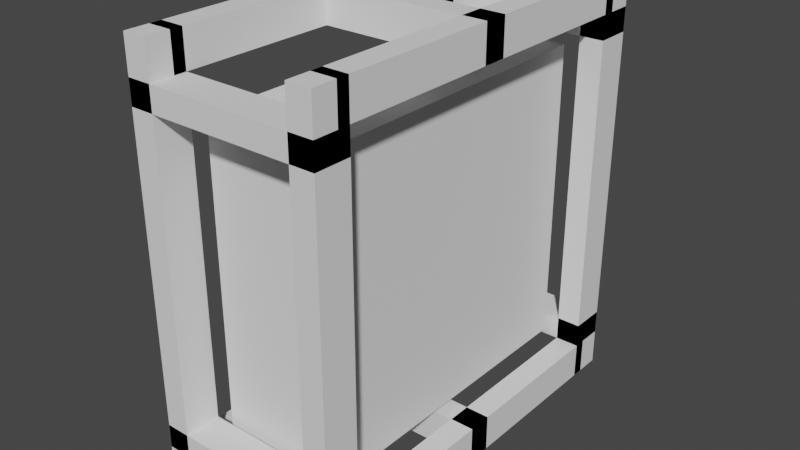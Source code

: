 # Source: PCTower.blend  (saved by Blender 3.0.42; exported with 4.5.12 LTS)
import bpy
from mathutils import Matrix  # noqa: F401  (used for matrix-valued properties, if any)

bpy.ops.wm.read_factory_settings(use_empty=True)
scene = bpy.context.scene
scene.name = 'Scene'

# ---- collections
col_pctower = bpy.data.collections.new('PCTower'); scene.collection.children.link(col_pctower)

# ---- world
world_world = bpy.data.worlds.new('World'); scene.world = world_world
world_world.use_nodes = True; world_world.node_tree.nodes.clear()
_N = world_world.node_tree.nodes; _L = world_world.node_tree.links
n0 = _N.new('ShaderNodeOutputWorld'); n0.name = 'World Output'; n0.location = (300, 300)
n1 = _N.new('ShaderNodeBackground'); n1.name = 'Background'; n1.location = (10, 300)
n1.inputs[0].default_value = (0.05088, 0.05088, 0.05088, 1.0)
_L.new(n1.outputs[0], n0.inputs[0])
n0.is_active_output = True
world_world.color = (0.05088, 0.05088, 0.05088)
world_world.use_sun_shadow = False
world_world.sun_shadow_jitter_overblur = 0.0

# ---- meshes
me_cube_005 = bpy.data.meshes.new('Cube.005')
me_cube_005.from_pydata([(-0.1, -0.27, -0.255), (-0.1, -0.27, 0.255), (-0.1, 0.27, -0.255), (-0.1, 0.27, 0.255), (0.1, -0.27, -0.255), (0.1, -0.27, 0.255), (0.1, 0.27, -0.255), (0.1, 0.27, 0.255)], [], [(0, 1, 3, 2), (2, 3, 7, 6), (6, 7, 5, 4), (4, 5, 1, 0), (2, 6, 4, 0), (7, 3, 1, 5)])
_uv = me_cube_005.uv_layers.new(name='UVMap')
_uv.uv.foreach_set('vector', [0.375, 0.0, 0.625, 0.0, 0.625, 0.25, 0.375, 0.25, 0.375, 0.25, 0.625, 0.25, 0.625, 0.5, 0.375, 0.5, 0.375, 0.5, 0.625, 0.5, 0.625, 0.75, 0.375, 0.75, 0.375, 0.75, 0.625, 0.75, 0.625, 1.0, 0.375, 1.0, 0.125, 0.5, 0.375, 0.5, 0.375, 0.75, 0.125, 0.75, 0.625, 0.5, 0.875, 0.5, 0.875, 0.75, 0.625, 0.75])
me_cube_005.use_remesh_fix_poles = True
me_cube_005.use_remesh_preserve_attributes = False
me_cube_005.update()
me_cube_006 = bpy.data.meshes.new('Cube.006')
me_cube_006.from_pydata([(-0.0975, -0.24, -0.22), (-0.0975, -0.24, 0.22), (-0.0975, 0.24, -0.22), (-0.0975, 0.24, 0.22), (0.0975, -0.24, -0.22), (0.0975, -0.24, 0.22), (0.0975, 0.24, -0.22), (0.0975, 0.24, 0.22)], [], [(0, 1, 3, 2), (2, 3, 7, 6), (6, 7, 5, 4), (4, 5, 1, 0), (2, 6, 4, 0), (7, 3, 1, 5)])
_uv = me_cube_006.uv_layers.new(name='UVMap')
_uv.uv.foreach_set('vector', [0.375, 0.0, 0.625, 0.0, 0.625, 0.25, 0.375, 0.25, 0.375, 0.25, 0.625, 0.25, 0.625, 0.5, 0.375, 0.5, 0.375, 0.5, 0.625, 0.5, 0.625, 0.75, 0.375, 0.75, 0.375, 0.75, 0.625, 0.75, 0.625, 1.0, 0.375, 1.0, 0.125, 0.5, 0.375, 0.5, 0.375, 0.75, 0.125, 0.75, 0.625, 0.5, 0.875, 0.5, 0.875, 0.75, 0.625, 0.75])
me_cube_006.use_remesh_fix_poles = True
me_cube_006.use_remesh_preserve_attributes = False
me_cube_006.update()
me_cube_001 = bpy.data.meshes.new('Cube.001')
me_cube_001.from_pydata([], [], [])
_uv = me_cube_001.uv_layers.new(name='UVMap')
_uv.uv.foreach_set('vector', [])
me_cube_001.use_remesh_fix_poles = True
me_cube_001.use_remesh_preserve_attributes = False
me_cube_001.update()
me_cube_002 = bpy.data.meshes.new('Cube.002')
me_cube_002.from_pydata([(0.12, -0.3, -0.3), (0.12, -0.3, -0.24), (0.12, 0.3, -0.3), (0.12, 0.3, -0.24), (0.16, -0.3, -0.3), (0.16, -0.3, -0.24), (0.16, 0.3, -0.3), (0.16, 0.3, -0.24), (-0.12, -0.3, -0.3), (-0.12, -0.3, -0.24), (-0.12, 0.3, -0.3), (-0.12, 0.3, -0.24), (-0.16, -0.3, -0.3), (-0.16, -0.3, -0.24), (-0.16, 0.3, -0.3), (-0.16, 0.3, -0.24)], [], [(0, 1, 3, 2), (2, 3, 7, 6), (6, 7, 5, 4), (4, 5, 1, 0), (2, 6, 4, 0), (7, 3, 1, 5), (8, 10, 11, 9), (10, 14, 15, 11), (14, 12, 13, 15), (12, 8, 9, 13), (10, 8, 12, 14), (15, 13, 9, 11)])
_uv = me_cube_002.uv_layers.new(name='UVMap')
_uv.uv.foreach_set('vector', [0.375, 0.0, 0.625, 0.0, 0.625, 0.25, 0.375, 0.25, 0.375, 0.25, 0.625, 0.25, 0.625, 0.5, 0.375, 0.5, 0.375, 0.5, 0.625, 0.5, 0.625, 0.75, 0.375, 0.75, 0.375, 0.75, 0.625, 0.75, 0.625, 1.0, 0.375, 1.0, 0.125, 0.5, 0.375, 0.5, 0.375, 0.75, 0.125, 0.75, 0.625, 0.5, 0.875, 0.5, 0.875, 0.75, 0.625, 0.75, 0.375, 0.0, 0.375, 0.25, 0.625, 0.25, 0.625, 0.0, 0.375, 0.25, 0.375, 0.5, 0.625, 0.5, 0.625, 0.25, 0.375, 0.5, 0.375, 0.75, 0.625, 0.75, 0.625, 0.5, 0.375, 0.75, 0.375, 1.0, 0.625, 1.0, 0.625, 0.75, 0.125, 0.5, 0.125, 0.75, 0.375, 0.75, 0.375, 0.5, 0.625, 0.5, 0.625, 0.75, 0.875, 0.75, 0.875, 0.5])
me_cube_002.use_remesh_fix_poles = True
me_cube_002.use_remesh_preserve_attributes = False
me_cube_002.update()
me_cube_003 = bpy.data.meshes.new('Cube.003')
me_cube_003.from_pydata([(0.12, -0.3, 0.3), (0.12, -0.3, 0.24), (0.12, 0.3, 0.3), (0.12, 0.3, 0.24), (0.16, -0.3, 0.3), (0.16, -0.3, 0.24), (0.16, 0.3, 0.3), (0.16, 0.3, 0.24), (-0.12, -0.3, 0.3), (-0.12, -0.3, 0.24), (-0.12, 0.3, 0.3), (-0.12, 0.3, 0.24), (-0.16, -0.3, 0.3), (-0.16, -0.3, 0.24), (-0.16, 0.3, 0.3), (-0.16, 0.3, 0.24)], [], [(0, 2, 3, 1), (2, 6, 7, 3), (6, 4, 5, 7), (4, 0, 1, 5), (2, 0, 4, 6), (7, 5, 1, 3), (8, 9, 11, 10), (10, 11, 15, 14), (14, 15, 13, 12), (12, 13, 9, 8), (10, 14, 12, 8), (15, 11, 9, 13)])
_uv = me_cube_003.uv_layers.new(name='UVMap')
_uv.uv.foreach_set('vector', [0.375, 0.0, 0.375, 0.25, 0.625, 0.25, 0.625, 0.0, 0.375, 0.25, 0.375, 0.5, 0.625, 0.5, 0.625, 0.25, 0.375, 0.5, 0.375, 0.75, 0.625, 0.75, 0.625, 0.5, 0.375, 0.75, 0.375, 1.0, 0.625, 1.0, 0.625, 0.75, 0.125, 0.5, 0.125, 0.75, 0.375, 0.75, 0.375, 0.5, 0.625, 0.5, 0.625, 0.75, 0.875, 0.75, 0.875, 0.5, 0.375, 0.0, 0.625, 0.0, 0.625, 0.25, 0.375, 0.25, 0.375, 0.25, 0.625, 0.25, 0.625, 0.5, 0.375, 0.5, 0.375, 0.5, 0.625, 0.5, 0.625, 0.75, 0.375, 0.75, 0.375, 0.75, 0.625, 0.75, 0.625, 1.0, 0.375, 1.0, 0.125, 0.5, 0.375, 0.5, 0.375, 0.75, 0.125, 0.75, 0.625, 0.5, 0.875, 0.5, 0.875, 0.75, 0.625, 0.75])
me_cube_003.use_remesh_fix_poles = True
me_cube_003.use_remesh_preserve_attributes = False
me_cube_003.update()
me_cube_004 = bpy.data.meshes.new('Cube.004')
me_cube_004.from_pydata([(-0.16, -0.02, -0.3), (-0.16, -0.02, -0.24), (-0.16, 0.02, -0.3), (-0.16, 0.02, -0.24), (0.16, -0.02, -0.3), (0.16, -0.02, -0.24), (0.16, 0.02, -0.3), (0.16, 0.02, -0.24)], [], [(0, 1, 3, 2), (2, 3, 7, 6), (6, 7, 5, 4), (4, 5, 1, 0), (2, 6, 4, 0), (7, 3, 1, 5)])
_uv = me_cube_004.uv_layers.new(name='UVMap')
_uv.uv.foreach_set('vector', [0.375, 0.0, 0.625, 0.0, 0.625, 0.25, 0.375, 0.25, 0.375, 0.25, 0.625, 0.25, 0.625, 0.5, 0.375, 0.5, 0.375, 0.5, 0.625, 0.5, 0.625, 0.75, 0.375, 0.75, 0.375, 0.75, 0.625, 0.75, 0.625, 1.0, 0.375, 1.0, 0.125, 0.5, 0.375, 0.5, 0.375, 0.75, 0.125, 0.75, 0.625, 0.5, 0.875, 0.5, 0.875, 0.75, 0.625, 0.75])
me_cube_004.use_remesh_fix_poles = True
me_cube_004.use_remesh_preserve_attributes = False
me_cube_004.update()
me_cube_007 = bpy.data.meshes.new('Cube.007')
me_cube_007.from_pydata([(-0.16, -0.02, 0.3), (-0.16, -0.02, 0.24), (-0.16, 0.02, 0.3), (-0.16, 0.02, 0.24), (0.16, -0.02, 0.3), (0.16, -0.02, 0.24), (0.16, 0.02, 0.3), (0.16, 0.02, 0.24)], [], [(0, 2, 3, 1), (2, 6, 7, 3), (6, 4, 5, 7), (4, 0, 1, 5), (2, 0, 4, 6), (7, 5, 1, 3)])
_uv = me_cube_007.uv_layers.new(name='UVMap')
_uv.uv.foreach_set('vector', [0.375, 0.0, 0.375, 0.25, 0.625, 0.25, 0.625, 0.0, 0.375, 0.25, 0.375, 0.5, 0.625, 0.5, 0.625, 0.25, 0.375, 0.5, 0.375, 0.75, 0.625, 0.75, 0.625, 0.5, 0.375, 0.75, 0.375, 1.0, 0.625, 1.0, 0.625, 0.75, 0.125, 0.5, 0.125, 0.75, 0.375, 0.75, 0.375, 0.5, 0.625, 0.5, 0.625, 0.75, 0.875, 0.75, 0.875, 0.5])
me_cube_007.use_remesh_fix_poles = True
me_cube_007.use_remesh_preserve_attributes = False
me_cube_007.update()
me_cube_008 = bpy.data.meshes.new('Cube.008')
me_cube_008.from_pydata([(-0.16, 0.24, -0.24), (-0.16, 0.24, -0.2), (-0.16, 0.3, -0.24), (-0.16, 0.3, -0.2), (0.16, 0.24, -0.24), (0.16, 0.24, -0.2), (0.16, 0.3, -0.24), (0.16, 0.3, -0.2)], [], [(0, 1, 3, 2), (2, 3, 7, 6), (6, 7, 5, 4), (4, 5, 1, 0), (2, 6, 4, 0), (7, 3, 1, 5)])
_uv = me_cube_008.uv_layers.new(name='UVMap')
_uv.uv.foreach_set('vector', [0.375, 0.0, 0.625, 0.0, 0.625, 0.25, 0.375, 0.25, 0.375, 0.25, 0.625, 0.25, 0.625, 0.5, 0.375, 0.5, 0.375, 0.5, 0.625, 0.5, 0.625, 0.75, 0.375, 0.75, 0.375, 0.75, 0.625, 0.75, 0.625, 1.0, 0.375, 1.0, 0.125, 0.5, 0.375, 0.5, 0.375, 0.75, 0.125, 0.75, 0.625, 0.5, 0.875, 0.5, 0.875, 0.75, 0.625, 0.75])
me_cube_008.use_remesh_fix_poles = True
me_cube_008.use_remesh_preserve_attributes = False
me_cube_008.update()
me_cube_009 = bpy.data.meshes.new('Cube.009')
me_cube_009.from_pydata([(-0.16, 0.24, 0.24), (-0.16, 0.24, 0.2), (-0.16, 0.3, 0.24), (-0.16, 0.3, 0.2), (0.16, 0.24, 0.24), (0.16, 0.24, 0.2), (0.16, 0.3, 0.24), (0.16, 0.3, 0.2)], [], [(0, 2, 3, 1), (2, 6, 7, 3), (6, 4, 5, 7), (4, 0, 1, 5), (2, 0, 4, 6), (7, 5, 1, 3)])
_uv = me_cube_009.uv_layers.new(name='UVMap')
_uv.uv.foreach_set('vector', [0.375, 0.0, 0.375, 0.25, 0.625, 0.25, 0.625, 0.0, 0.375, 0.25, 0.375, 0.5, 0.625, 0.5, 0.625, 0.25, 0.375, 0.5, 0.375, 0.75, 0.625, 0.75, 0.625, 0.5, 0.375, 0.75, 0.375, 1.0, 0.625, 1.0, 0.625, 0.75, 0.125, 0.5, 0.125, 0.75, 0.375, 0.75, 0.375, 0.5, 0.625, 0.5, 0.625, 0.75, 0.875, 0.75, 0.875, 0.5])
me_cube_009.use_remesh_fix_poles = True
me_cube_009.use_remesh_preserve_attributes = False
me_cube_009.update()
me_cube_010 = bpy.data.meshes.new('Cube.010')
me_cube_010.from_pydata([(0.16, -0.3, -0.3), (0.16, -0.3, 0.4), (0.16, -0.24, -0.3), (0.16, -0.24, 0.4), (0.12, -0.3, -0.3), (0.12, -0.3, 0.4), (0.12, -0.24, -0.3), (0.12, -0.24, 0.4)], [], [(0, 2, 3, 1), (2, 6, 7, 3), (6, 4, 5, 7), (4, 0, 1, 5), (2, 0, 4, 6), (7, 5, 1, 3)])
_uv = me_cube_010.uv_layers.new(name='UVMap')
_uv.uv.foreach_set('vector', [0.375, 0.0, 0.375, 0.25, 0.625, 0.25, 0.625, 0.0, 0.375, 0.25, 0.375, 0.5, 0.625, 0.5, 0.625, 0.25, 0.375, 0.5, 0.375, 0.75, 0.625, 0.75, 0.625, 0.5, 0.375, 0.75, 0.375, 1.0, 0.625, 1.0, 0.625, 0.75, 0.125, 0.5, 0.125, 0.75, 0.375, 0.75, 0.375, 0.5, 0.625, 0.5, 0.625, 0.75, 0.875, 0.75, 0.875, 0.5])
me_cube_010.use_remesh_fix_poles = True
me_cube_010.use_remesh_preserve_attributes = False
me_cube_010.update()
me_cube_011 = bpy.data.meshes.new('Cube.011')
me_cube_011.from_pydata([(0.16, 0.3, -0.3), (0.16, 0.3, 0.4), (0.16, 0.24, -0.3), (0.16, 0.24, 0.4), (0.12, 0.3, -0.3), (0.12, 0.3, 0.4), (0.12, 0.24, -0.3), (0.12, 0.24, 0.4)], [], [(0, 1, 3, 2), (2, 3, 7, 6), (6, 7, 5, 4), (4, 5, 1, 0), (2, 6, 4, 0), (7, 3, 1, 5)])
_uv = me_cube_011.uv_layers.new(name='UVMap')
_uv.uv.foreach_set('vector', [0.375, 0.0, 0.625, 0.0, 0.625, 0.25, 0.375, 0.25, 0.375, 0.25, 0.625, 0.25, 0.625, 0.5, 0.375, 0.5, 0.375, 0.5, 0.625, 0.5, 0.625, 0.75, 0.375, 0.75, 0.375, 0.75, 0.625, 0.75, 0.625, 1.0, 0.375, 1.0, 0.125, 0.5, 0.375, 0.5, 0.375, 0.75, 0.125, 0.75, 0.625, 0.5, 0.875, 0.5, 0.875, 0.75, 0.625, 0.75])
me_cube_011.use_remesh_fix_poles = True
me_cube_011.use_remesh_preserve_attributes = False
me_cube_011.update()
me_cube_012 = bpy.data.meshes.new('Cube.012')
me_cube_012.from_pydata([(-0.16, 0.3, -0.3), (-0.16, 0.3, 0.4), (-0.16, 0.24, -0.3), (-0.16, 0.24, 0.4), (-0.12, 0.3, -0.3), (-0.12, 0.3, 0.4), (-0.12, 0.24, -0.3), (-0.12, 0.24, 0.4)], [], [(0, 2, 3, 1), (2, 6, 7, 3), (6, 4, 5, 7), (4, 0, 1, 5), (2, 0, 4, 6), (7, 5, 1, 3)])
_uv = me_cube_012.uv_layers.new(name='UVMap')
_uv.uv.foreach_set('vector', [0.375, 0.0, 0.375, 0.25, 0.625, 0.25, 0.625, 0.0, 0.375, 0.25, 0.375, 0.5, 0.625, 0.5, 0.625, 0.25, 0.375, 0.5, 0.375, 0.75, 0.625, 0.75, 0.625, 0.5, 0.375, 0.75, 0.375, 1.0, 0.625, 1.0, 0.625, 0.75, 0.125, 0.5, 0.125, 0.75, 0.375, 0.75, 0.375, 0.5, 0.625, 0.5, 0.625, 0.75, 0.875, 0.75, 0.875, 0.5])
me_cube_012.use_remesh_fix_poles = True
me_cube_012.use_remesh_preserve_attributes = False
me_cube_012.update()
me_cube_013 = bpy.data.meshes.new('Cube.013')
me_cube_013.from_pydata([(-0.16, -0.3, -0.3), (-0.16, -0.3, 0.4), (-0.16, -0.24, -0.3), (-0.16, -0.24, 0.4), (-0.12, -0.3, -0.3), (-0.12, -0.3, 0.4), (-0.12, -0.24, -0.3), (-0.12, -0.24, 0.4)], [], [(0, 1, 3, 2), (2, 3, 7, 6), (6, 7, 5, 4), (4, 5, 1, 0), (2, 6, 4, 0), (7, 3, 1, 5)])
_uv = me_cube_013.uv_layers.new(name='UVMap')
_uv.uv.foreach_set('vector', [0.375, 0.0, 0.625, 0.0, 0.625, 0.25, 0.375, 0.25, 0.375, 0.25, 0.625, 0.25, 0.625, 0.5, 0.375, 0.5, 0.375, 0.5, 0.625, 0.5, 0.625, 0.75, 0.375, 0.75, 0.375, 0.75, 0.625, 0.75, 0.625, 1.0, 0.375, 1.0, 0.125, 0.5, 0.375, 0.5, 0.375, 0.75, 0.125, 0.75, 0.625, 0.5, 0.875, 0.5, 0.875, 0.75, 0.625, 0.75])
me_cube_013.use_remesh_fix_poles = True
me_cube_013.use_remesh_preserve_attributes = False
me_cube_013.update()
me_cube_014 = bpy.data.meshes.new('Cube.014')
me_cube_014.from_pydata([(-0.16, -0.24, 0.24), (-0.16, -0.24, 0.2), (-0.16, -0.3, 0.24), (-0.16, -0.3, 0.2), (0.16, -0.24, 0.24), (0.16, -0.24, 0.2), (0.16, -0.3, 0.24), (0.16, -0.3, 0.2)], [], [(0, 1, 3, 2), (2, 3, 7, 6), (6, 7, 5, 4), (4, 5, 1, 0), (2, 6, 4, 0), (7, 3, 1, 5)])
_uv = me_cube_014.uv_layers.new(name='UVMap')
_uv.uv.foreach_set('vector', [0.375, 0.0, 0.625, 0.0, 0.625, 0.25, 0.375, 0.25, 0.375, 0.25, 0.625, 0.25, 0.625, 0.5, 0.375, 0.5, 0.375, 0.5, 0.625, 0.5, 0.625, 0.75, 0.375, 0.75, 0.375, 0.75, 0.625, 0.75, 0.625, 1.0, 0.375, 1.0, 0.125, 0.5, 0.375, 0.5, 0.375, 0.75, 0.125, 0.75, 0.625, 0.5, 0.875, 0.5, 0.875, 0.75, 0.625, 0.75])
me_cube_014.use_remesh_fix_poles = True
me_cube_014.use_remesh_preserve_attributes = False
me_cube_014.update()
me_cube_015 = bpy.data.meshes.new('Cube.015')
me_cube_015.from_pydata([(-0.16, -0.24, -0.24), (-0.16, -0.24, -0.2), (-0.16, -0.3, -0.24), (-0.16, -0.3, -0.2), (0.16, -0.24, -0.24), (0.16, -0.24, -0.2), (0.16, -0.3, -0.24), (0.16, -0.3, -0.2)], [], [(0, 2, 3, 1), (2, 6, 7, 3), (6, 4, 5, 7), (4, 0, 1, 5), (2, 0, 4, 6), (7, 5, 1, 3)])
_uv = me_cube_015.uv_layers.new(name='UVMap')
_uv.uv.foreach_set('vector', [0.375, 0.0, 0.375, 0.25, 0.625, 0.25, 0.625, 0.0, 0.375, 0.25, 0.375, 0.5, 0.625, 0.5, 0.625, 0.25, 0.375, 0.5, 0.375, 0.75, 0.625, 0.75, 0.625, 0.5, 0.375, 0.75, 0.375, 1.0, 0.625, 1.0, 0.625, 0.75, 0.125, 0.5, 0.125, 0.75, 0.375, 0.75, 0.375, 0.5, 0.625, 0.5, 0.625, 0.75, 0.875, 0.75, 0.875, 0.5])
me_cube_015.use_remesh_fix_poles = True
me_cube_015.use_remesh_preserve_attributes = False
me_cube_015.update()

# ---- objects
ob_pctower = bpy.data.objects.new('PCTower', None)
ob_pccase_big = bpy.data.objects.new('PCCase.Big', None)
ob_pccase_big_cube = bpy.data.objects.new('PCCase.Big.Cube', me_cube_005)
ob_pccase_medium = bpy.data.objects.new('PCCase.Medium', None)
ob_pccase_medium_cube = bpy.data.objects.new('PCCase.Medium.Cube', me_cube_006)
ob_cube = bpy.data.objects.new('Cube', me_cube_001)
ob_cube_001 = bpy.data.objects.new('Cube.001', me_cube_002)
ob_cube_002 = bpy.data.objects.new('Cube.002', me_cube_003)
ob_cube_003 = bpy.data.objects.new('Cube.003', me_cube_004)
ob_cube_004 = bpy.data.objects.new('Cube.004', me_cube_007)
ob_cube_005 = bpy.data.objects.new('Cube.005', me_cube_008)
ob_cube_006 = bpy.data.objects.new('Cube.006', me_cube_009)
ob_cube_007 = bpy.data.objects.new('Cube.007', me_cube_010)
ob_cube_008 = bpy.data.objects.new('Cube.008', me_cube_011)
ob_cube_009 = bpy.data.objects.new('Cube.009', me_cube_012)
ob_cube_010 = bpy.data.objects.new('Cube.010', me_cube_013)
ob_cube_011 = bpy.data.objects.new('Cube.011', me_cube_014)
ob_cube_012 = bpy.data.objects.new('Cube.012', me_cube_015)

# ---- transforms, parenting, visibility, modifiers, constraints
ob_pctower.location = (0.0, 0.0, 0.0)
ob_pctower.empty_display_type = 'SINGLE_ARROW'
ob_pccase_big.location = (0.0, 0.0, 0.03)
ob_pccase_big.empty_display_type = 'SINGLE_ARROW'
ob_pccase_big.empty_display_size = 0.5
ob_pccase_big_cube.parent = ob_pccase_big
ob_pccase_big_cube.location = (0.0, 0.0, 0.0)
ob_pccase_medium.location = (0.0, 0.0, 0.0)
ob_pccase_medium.empty_display_type = 'SINGLE_ARROW'
ob_pccase_medium.empty_display_size = 0.5
ob_pccase_medium_cube.parent = ob_pccase_medium
ob_pccase_medium_cube.location = (0.0, 0.0, 0.0)
ob_cube.location = (0.0, 0.0, 0.0)
ob_cube_001.location = (0.0, 0.0, 0.0)
ob_cube_002.location = (0.0, 0.0, 0.1)
ob_cube_003.location = (0.0, 0.0, 0.0)
ob_cube_004.location = (0.0, 0.0, 0.1)
ob_cube_005.location = (0.0, 0.04, 0.0)
ob_cube_006.location = (0.0, 0.04, 0.1)
ob_cube_007.location = (0.0, -0.04, 0.0)
ob_cube_008.location = (0.0, 0.04, 0.0)
ob_cube_009.location = (0.0, 0.04, 0.0)
ob_cube_010.location = (0.0, -0.04, 0.0)
ob_cube_011.location = (0.0, -0.04, 0.1)
ob_cube_012.location = (0.0, -0.04, 0.0)

# ---- collection membership
col_pctower.objects.link(ob_pctower)
col_pctower.objects.link(ob_pccase_big)
col_pctower.objects.link(ob_pccase_big_cube)
col_pctower.objects.link(ob_pccase_medium)
col_pctower.objects.link(ob_pccase_medium_cube)
col_pctower.objects.link(ob_cube)
col_pctower.objects.link(ob_cube_001)
col_pctower.objects.link(ob_cube_002)
col_pctower.objects.link(ob_cube_003)
col_pctower.objects.link(ob_cube_004)
col_pctower.objects.link(ob_cube_005)
col_pctower.objects.link(ob_cube_006)
col_pctower.objects.link(ob_cube_007)
col_pctower.objects.link(ob_cube_008)
col_pctower.objects.link(ob_cube_009)
col_pctower.objects.link(ob_cube_010)
col_pctower.objects.link(ob_cube_011)
col_pctower.objects.link(ob_cube_012)

# ---- scene / render settings (as saved in the file)
scene.frame_start = 1; scene.frame_end = 250; scene.frame_set(1)
scene.render.engine = 'BLENDER_EEVEE_NEXT'
scene.cycles.sampling_pattern = 'TABULATED_SOBOL'
scene.cycles.use_light_tree = False
scene.view_settings.view_transform = 'Filmic'
bpy.context.view_layer.update()

# ---- added for rendering (the .blend has no active camera and no usable light): camera, sun
cam_auto = bpy.data.cameras.new('AutoCamera')
cam_auto.lens = 50.0
cam_auto.sensor_width = 36.0
cam_auto.clip_end = 1000.0
ob_auto_camera = bpy.data.objects.new('AutoCamera', cam_auto)
scene.collection.objects.link(ob_auto_camera)
ob_auto_camera.location = (0.950238, -1.14029, 0.81019)
ob_auto_camera.rotation_euler = (1.09748, -7.21219e-08, 0.694738)
scene.camera = ob_auto_camera
light_auto_sun = bpy.data.lights.new('AutoSun', 'SUN')
light_auto_sun.energy = 3.0
light_auto_sun.angle = 0.0523599
ob_auto_sun = bpy.data.objects.new('AutoSun', light_auto_sun)
scene.collection.objects.link(ob_auto_sun)
ob_auto_sun.rotation_euler = (0.872665, 0.174533, 0.523599)
bpy.context.view_layer.update()
